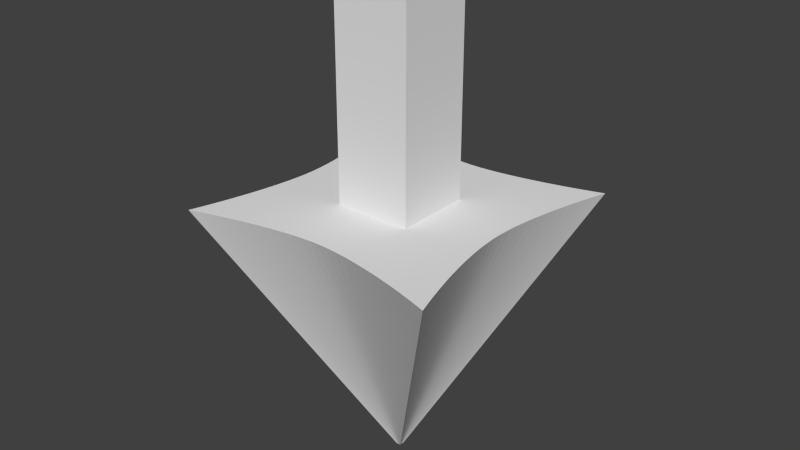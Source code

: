 # Source: arrow_marker.blend  (saved by Blender 2.67.0; exported with 4.5.12 LTS)
import bpy
from mathutils import Matrix  # noqa: F401  (used for matrix-valued properties, if any)

bpy.ops.wm.read_factory_settings(use_empty=True)
scene = bpy.context.scene
scene.name = 'Scene'

# ---- collections
col_collection_1 = bpy.data.collections.new('Collection 1'); scene.collection.children.link(col_collection_1)

# ---- world
world_world = bpy.data.worlds.new('World'); scene.world = world_world
world_world.color = (0.05088, 0.05088, 0.05088)
world_world.use_sun_shadow = False
world_world.sun_shadow_jitter_overblur = 0.0
world_world.cycles.sampling_method = 'MANUAL'
world_world.cycles.sample_map_resolution = 256

# ---- meshes
me_mesh = bpy.data.meshes.new('Mesh')
me_mesh.from_pydata([(0.802, 0.07647, 0.0), (0.8079, 0.1566, 0.0), (0.8173, 0.2396, 0.0), (0.8299, 0.3249, 0.0), (0.8452, 0.4116, 0.0), (0.8629, 0.4991, 0.0), (0.8827, 0.5867, 0.0), (0.9042, 0.6735, 0.0), (0.9271, 0.759, 0.0), (0.9509, 0.8424, 0.0), (0.9753, 0.923, 0.0), (1.0, 1.0, 0.0), (0.9226, 0.9749, 0.0), (0.8409, 0.9502, 0.0), (0.7559, 0.9262, 0.0), (0.6685, 0.9033, 0.0), (0.5797, 0.8818, 0.0), (0.4905, 0.862, 0.0), (0.4018, 0.8444, 0.0), (0.3146, 0.8293, 0.0), (0.2299, 0.8169, 0.0), (0.1486, 0.8077, 0.0), (0.07161, 0.8019, 0.0), (-0.802, 0.07647, 0.0), (-0.8079, 0.1566, 0.0), (-0.8173, 0.2396, 0.0), (-0.8299, 0.3249, 0.0), (-0.8452, 0.4116, 0.0), (-0.8629, 0.4991, 0.0), (-0.8827, 0.5867, 0.0), (-0.9042, 0.6735, 0.0), (-0.9271, 0.759, 0.0), (-0.9509, 0.8424, 0.0), (-0.9753, 0.923, 0.0), (-1.0, 1.0, 0.0), (-0.9226, 0.9749, 0.0), (-0.8409, 0.9502, 0.0), (-0.7559, 0.9262, 0.0), (-0.6685, 0.9033, 0.0), (-0.5797, 0.8818, 0.0), (-0.4905, 0.862, 0.0), (-0.4018, 0.8444, 0.0), (-0.3146, 0.8293, 0.0), (-0.2299, 0.8169, 0.0), (-0.1486, 0.8077, 0.0), (-0.07161, 0.8019, 0.0), (0.0, 0.8, 0.0), (0.8, 0.0, 0.0), (0.802, -0.07647, 0.0), (0.8079, -0.1566, 0.0), (0.8173, -0.2396, 0.0), (0.8299, -0.3249, 0.0), (0.8452, -0.4116, 0.0), (0.8629, -0.4991, 0.0), (0.8827, -0.5867, 0.0), (0.9042, -0.6735, 0.0), (0.9271, -0.759, 0.0), (0.9509, -0.8424, 0.0), (0.9753, -0.923, 0.0), (1.0, -1.0, 0.0), (0.9226, -0.9749, 0.0), (0.8409, -0.9502, 0.0), (0.7559, -0.9262, 0.0), (0.6685, -0.9033, 0.0), (0.5797, -0.8818, 0.0), (0.4905, -0.862, 0.0), (0.4018, -0.8444, 0.0), (0.3146, -0.8293, 0.0), (0.2299, -0.8169, 0.0), (0.1486, -0.8077, 0.0), (0.07161, -0.8019, 0.0), (-0.8, 0.0, 0.0), (-0.802, -0.07647, 0.0), (-0.8079, -0.1566, 0.0), (-0.8173, -0.2396, 0.0), (-0.8299, -0.3249, 0.0), (-0.8452, -0.4116, 0.0), (-0.8629, -0.4991, 0.0), (-0.8827, -0.5867, 0.0), (-0.9042, -0.6735, 0.0), (-0.9271, -0.759, 0.0), (-0.9509, -0.8424, 0.0), (-0.9753, -0.923, 0.0), (-1.0, -1.0, 0.0), (-0.9226, -0.9749, 0.0), (-0.8409, -0.9502, 0.0), (-0.7559, -0.9262, 0.0), (-0.6685, -0.9033, 0.0), (-0.5797, -0.8818, 0.0), (-0.4905, -0.862, 0.0), (-0.4018, -0.8444, 0.0), (-0.3146, -0.8293, 0.0), (-0.2299, -0.8169, 0.0), (-0.1486, -0.8077, 0.0), (-0.07161, -0.8019, 0.0), (0.0, -0.8, 0.0), (0.01315, 0.001254, -2.04), (0.01325, 0.002568, -2.04), (0.0134, 0.003929, -2.04), (0.01361, 0.005327, -2.04), (0.01386, 0.00675, -2.04), (0.01415, 0.008185, -2.04), (0.01448, 0.009621, -2.04), (0.01483, 0.01105, -2.04), (0.0152, 0.01245, -2.04), (0.01559, 0.01382, -2.04), (0.01599, 0.01514, -2.04), (0.0164, 0.0164, -2.04), (0.01513, 0.01599, -2.04), (0.01379, 0.01558, -2.04), (0.0124, 0.01519, -2.04), (0.01096, 0.01481, -2.04), (0.009507, 0.01446, -2.04), (0.008044, 0.01414, -2.04), (0.00659, 0.01385, -2.04), (0.00516, 0.0136, -2.04), (0.00377, 0.0134, -2.04), (0.002436, 0.01324, -2.04), (0.001174, 0.01315, -2.04), (-0.01315, 0.001254, -2.04), (-0.01325, 0.002568, -2.04), (-0.0134, 0.003929, -2.04), (-0.01361, 0.005327, -2.04), (-0.01386, 0.00675, -2.04), (-0.01415, 0.008185, -2.04), (-0.01448, 0.009621, -2.04), (-0.01483, 0.01105, -2.04), (-0.0152, 0.01245, -2.04), (-0.01559, 0.01382, -2.04), (-0.01599, 0.01514, -2.04), (-0.0164, 0.0164, -2.04), (-0.01513, 0.01599, -2.04), (-0.01379, 0.01558, -2.04), (-0.0124, 0.01519, -2.04), (-0.01096, 0.01481, -2.04), (-0.009507, 0.01446, -2.04), (-0.008044, 0.01414, -2.04), (-0.00659, 0.01385, -2.04), (-0.00516, 0.0136, -2.04), (-0.00377, 0.0134, -2.04), (-0.002436, 0.01324, -2.04), (-0.001174, 0.01315, -2.04), (-1.901e-08, 0.01312, -2.04), (0.01312, -3.664e-09, -2.04), (0.01315, -0.001254, -2.04), (0.01325, -0.002568, -2.04), (0.0134, -0.00393, -2.04), (0.01361, -0.005327, -2.04), (0.01386, -0.00675, -2.04), (0.01415, -0.008185, -2.04), (0.01448, -0.009621, -2.04), (0.01483, -0.01105, -2.04), (0.0152, -0.01245, -2.04), (0.01559, -0.01382, -2.04), (0.01599, -0.01514, -2.04), (0.0164, -0.0164, -2.04), (0.01513, -0.01599, -2.04), (0.01379, -0.01558, -2.04), (0.0124, -0.01519, -2.04), (0.01096, -0.01481, -2.04), (0.009507, -0.01446, -2.04), (0.008044, -0.01414, -2.04), (0.00659, -0.01385, -2.04), (0.00516, -0.0136, -2.04), (0.00377, -0.0134, -2.04), (0.002436, -0.01324, -2.04), (0.001174, -0.01315, -2.04), (-0.01312, -3.664e-09, -2.04), (-0.01315, -0.001254, -2.04), (-0.01325, -0.002568, -2.04), (-0.0134, -0.00393, -2.04), (-0.01361, -0.005327, -2.04), (-0.01386, -0.00675, -2.04), (-0.01415, -0.008185, -2.04), (-0.01448, -0.009621, -2.04), (-0.01483, -0.01105, -2.04), (-0.0152, -0.01245, -2.04), (-0.01559, -0.01382, -2.04), (-0.01599, -0.01514, -2.04), (-0.0164, -0.0164, -2.04), (-0.01513, -0.01599, -2.04), (-0.01379, -0.01558, -2.04), (-0.0124, -0.01519, -2.04), (-0.01096, -0.01481, -2.04), (-0.009507, -0.01446, -2.04), (-0.008044, -0.01414, -2.04), (-0.00659, -0.01385, -2.04), (-0.00516, -0.0136, -2.04), (-0.00377, -0.0134, -2.04), (-0.002436, -0.01324, -2.04), (-0.001174, -0.01315, -2.04), (-1.901e-08, -0.01312, -2.04), (0.2879, 0.288, 0.0), (-0.2892, 0.288, 0.0), (-0.2892, -0.2891, 0.0), (0.2879, -0.2891, 0.0), (0.2879, 0.288, 1.684), (-0.2892, 0.288, 1.684), (-0.2892, -0.2891, 1.684), (0.2879, -0.2891, 1.684)], [], [(16, 15, 111, 112), (61, 157, 156, 60), (0, 47, 143, 96), (44, 140, 139, 43), (90, 89, 185, 186), (28, 124, 123, 27), (74, 73, 169, 170), (13, 12, 108, 109), (58, 154, 153, 57), (41, 137, 136, 40), (87, 86, 182, 183), (25, 121, 120, 24), (95, 191, 166, 70), (10, 9, 105, 106), (55, 151, 150, 54), (38, 134, 133, 37), (84, 83, 179, 180), (46, 22, 118, 142), (68, 164, 163, 67), (7, 6, 102, 103), (52, 148, 147, 51), (35, 131, 130, 34), (81, 80, 176, 177), (20, 19, 115, 116), (65, 161, 160, 64), (4, 3, 99, 100), (49, 145, 144, 48), (94, 93, 189, 190), (32, 128, 127, 31), (78, 77, 173, 174), (17, 16, 112, 113), (62, 158, 157, 61), (1, 0, 96, 97), (45, 141, 140, 44), (91, 90, 186, 187), (29, 125, 124, 28), (75, 74, 170, 171), (14, 13, 109, 110), (59, 155, 154, 58), (42, 138, 137, 41), (88, 87, 183, 184), (26, 122, 121, 25), (72, 71, 167, 168), (11, 10, 106, 107), (56, 152, 151, 55), (39, 135, 134, 38), (85, 84, 180, 181), (23, 119, 167, 71), (69, 165, 164, 68), (8, 7, 103, 104), (53, 149, 148, 52), (36, 132, 131, 35), (82, 81, 177, 178), (21, 20, 116, 117), (66, 162, 161, 65), (5, 4, 100, 101), (50, 146, 145, 49), (95, 94, 190, 191), (33, 129, 128, 32), (79, 78, 174, 175), (18, 17, 113, 114), (63, 159, 158, 62), (2, 1, 97, 98), (46, 142, 141, 45), (92, 91, 187, 188), (30, 126, 125, 29), (76, 75, 171, 172), (15, 14, 110, 111), (60, 156, 155, 59), (43, 139, 138, 42), (89, 88, 184, 185), (27, 123, 122, 26), (73, 72, 168, 169), (12, 11, 107, 108), (57, 153, 152, 56), (40, 136, 135, 39), (86, 85, 181, 182), (24, 120, 119, 23), (70, 166, 165, 69), (9, 8, 104, 105), (54, 150, 149, 53), (37, 133, 132, 36), (83, 82, 178, 179), (22, 21, 117, 118), (67, 163, 162, 66), (6, 5, 101, 102), (51, 147, 146, 50), (34, 130, 129, 33), (80, 79, 175, 176), (19, 18, 114, 115), (64, 160, 159, 63), (3, 2, 98, 99), (48, 144, 143, 47), (93, 92, 188, 189), (31, 127, 126, 30), (77, 76, 172, 173), (144, 145, 146, 147, 148, 149, 150, 151, 152, 153, 154, 155, 156, 157, 158, 159, 160, 161, 162, 163, 164, 165, 166, 191, 190, 189, 188, 187, 186, 185, 184, 183, 182, 181, 180, 179, 178, 177, 176, 175, 174, 173, 172, 171, 170, 169, 168, 167, 119, 120, 121, 122, 123, 124, 125, 126, 127, 128, 129, 130, 131, 132, 133, 134, 135, 136, 137, 138, 139, 140, 141, 142, 118, 117, 116, 115, 114, 113, 112, 111, 110, 109, 108, 107, 106, 105, 104, 103, 102, 101, 100, 99, 98, 97, 96, 143), (68, 195, 194, 193, 25, 24, 23, 71, 72, 73, 74, 75, 76, 77, 78, 79, 80, 81, 82, 83, 84, 85, 86, 87, 88, 89, 90, 91, 92, 93, 94, 95, 70, 69), (48, 47, 0, 1, 2, 3, 4, 5, 6, 7, 8, 9, 10, 11, 12, 13, 14, 15, 16, 17, 18, 19, 20, 21, 22, 46, 45, 44, 43, 42, 41, 40, 39, 38, 37, 36, 35, 34, 33, 32, 31, 30, 29, 28, 27, 26, 25, 193, 192, 195, 68, 67, 66, 65, 64, 63, 62, 61, 60, 59, 58, 57, 56, 55, 54, 53, 52, 51, 50, 49), (193, 194, 198, 197), (192, 193, 197, 196), (194, 195, 199, 198), (195, 192, 196, 199), (199, 196, 197, 198)])
_uv = me_mesh.uv_layers.new(name='UVMap')
_uv.uv.foreach_set('vector', [0.2335, 0.3548, 0.2483, 0.349, 0.2471, 0.7527, 0.2469, 0.7528, 0.9231, 0.4111, 0.9359, 0.827, 0.9361, 0.8269, 0.9362, 0.4041, 0.4909, 0.9673, 0.4776, 0.9668, 0.4903, 0.5865, 0.4905, 0.5865, 0.9291, 0.005888, 0.942, 0.3874, 0.9423, 0.3874, 0.9432, 0.003885, 0.2184, 0.3534, 0.2335, 0.349, 0.2331, 0.7424, 0.2329, 0.7425, 0.1038, 0.7429, 0.1027, 0.3491, 0.1025, 0.349, 0.08888, 0.7385, 0.8721, 0.3874, 0.8578, 0.3853, 0.8717, 0.003679, 0.872, 0.003714, 0.9362, 0.4111, 0.9493, 0.4041, 0.9492, 0.8269, 0.949, 0.827, 0.6141, 0.4228, 0.626, 0.0001193, 0.6258, 0.0, 0.6014, 0.4155, 0.2033, 0.3534, 0.2178, 0.7425, 0.218, 0.7424, 0.2184, 0.349, 0.1745, 0.3553, 0.1889, 0.349, 0.1884, 0.7587, 0.1882, 0.7588, 0.9009, 0.3874, 0.9007, 0.003714, 0.9005, 0.003679, 0.8865, 0.3853, 0.4909, 0.587, 0.5024, 0.9673, 0.5026, 0.9673, 0.5033, 0.5865, 0.5892, 0.4228, 0.5765, 0.4155, 0.6009, 0.0, 0.6012, 0.0001193, 0.7847, 0.4041, 0.7845, 9.407e-05, 0.7843, 0.0, 0.7702, 0.3984, 0.7409, 0.006324, 0.7546, 0.4098, 0.7548, 0.4097, 0.7553, 0.0, 0.2928, 0.4568, 0.305, 0.4497, 0.3046, 0.8793, 0.3044, 0.8794, 0.9573, 0.004382, 0.9697, 0.003885, 0.969, 0.3846, 0.9688, 0.3847, 0.2777, 0.4525, 0.2913, 0.8358, 0.2915, 0.8358, 0.2923, 0.4497, 0.7702, 0.798, 0.7557, 0.7923, 0.7698, 0.3939, 0.77, 0.394, 0.7851, 0.7939, 0.7841, 0.4042, 0.7838, 0.4041, 0.7702, 0.7902, 0.9632, 0.4112, 0.9748, 0.8338, 0.975, 0.8337, 0.9755, 0.4041, 0.8563, 0.8204, 0.8427, 0.8138, 0.8553, 0.4041, 0.8555, 0.4042, 0.305, 0.4525, 0.3197, 0.4497, 0.3189, 0.8358, 0.3186, 0.8358, 0.6963, 0.005125, 0.71, 0.3983, 0.7102, 0.3983, 0.7113, 0.0, 0.814, 0.3898, 0.7992, 0.3861, 0.8128, 0.0, 0.813, 6.029e-05, 0.4503, 0.9684, 0.4497, 0.5865, 0.4495, 0.5865, 0.4364, 0.9671, 0.5382, 0.5878, 0.5516, 0.5865, 0.551, 0.9683, 0.5508, 0.9683, 0.8834, 0.8204, 0.8826, 0.4042, 0.8824, 0.4041, 0.8698, 0.8138, 0.1598, 0.7477, 0.145, 0.7426, 0.1591, 0.349, 0.1594, 0.3491, 0.6511, 0.005125, 0.6662, 0.0, 0.6651, 0.3983, 0.6648, 0.3983, 0.8289, 0.4108, 0.8424, 0.8203, 0.8426, 0.8202, 0.8427, 0.4041, 0.3629, 0.9684, 0.349, 0.9671, 0.3621, 0.5865, 0.3623, 0.5865, 0.423, 0.5878, 0.4356, 0.9683, 0.4358, 0.9683, 0.4364, 0.5865, 0.6511, 0.402, 0.6661, 0.3983, 0.6659, 0.7877, 0.6656, 0.7878, 0.08888, 0.7477, 0.08847, 0.3491, 0.08823, 0.349, 0.07413, 0.7426, 0.263, 0.8361, 0.2483, 0.8332, 0.2625, 0.4497, 0.2627, 0.4498, 0.6263, 0.4366, 0.6401, 0.4298, 0.6399, 0.8459, 0.6397, 0.8461, 0.6263, 0.4298, 0.6262, 0.0002349, 0.626, 0.0001193, 0.6141, 0.4228, 0.726, 0.4074, 0.7405, 0.7932, 0.7407, 0.7932, 0.7409, 0.4038, 0.0, 0.3548, 0.01481, 0.349, 0.01363, 0.7527, 0.01338, 0.7528, 0.349, 0.8361, 0.3487, 0.4498, 0.3485, 0.4497, 0.3343, 0.8332, 0.3896, 0.9673, 0.3763, 0.9668, 0.389, 0.5865, 0.3892, 0.5865, 0.6014, 0.4298, 0.5892, 0.4228, 0.6012, 0.0001193, 0.6014, 0.0002348, 0.8289, 0.8141, 0.8286, 0.4042, 0.8284, 0.4041, 0.8148, 0.8079, 0.7261, 0.005764, 0.7395, 0.4038, 0.7398, 0.4037, 0.7409, 0.0, 0.897, 0.4111, 0.91, 0.4041, 0.9099, 0.8269, 0.9097, 0.827, 0.5382, 0.9673, 0.5378, 0.5865, 0.5376, 0.5865, 0.5249, 0.9668, 0.9432, 0.005888, 0.9561, 0.3874, 0.9564, 0.3874, 0.9573, 0.003885, 0.6014, 0.8399, 0.5873, 0.8336, 0.6008, 0.4298, 0.601, 0.4299, 0.7702, 0.3939, 0.7691, 7.248e-05, 0.7689, 0.0, 0.7553, 0.3895, 0.91, 0.4111, 0.9228, 0.827, 0.923, 0.8269, 0.9231, 0.4041, 0.639, 0.4228, 0.6263, 0.4155, 0.6507, 0.0, 0.6509, 0.0001192, 0.915, 0.005888, 0.9291, 0.003885, 0.9282, 0.3874, 0.928, 0.3874, 0.0299, 0.3534, 0.04441, 0.7425, 0.04466, 0.7424, 0.045, 0.349, 0.145, 0.7429, 0.1301, 0.7385, 0.1437, 0.349, 0.1439, 0.3491, 0.8865, 0.3874, 0.8863, 0.003714, 0.8861, 0.003679, 0.8721, 0.3853, 0.3896, 0.587, 0.402, 0.5865, 0.4013, 0.9673, 0.4011, 0.9673, 0.5643, 0.4228, 0.5763, 0.0001193, 0.5761, 0.0, 0.5516, 0.4155, 0.6812, 0.8024, 0.6668, 0.7967, 0.6808, 0.3983, 0.681, 0.3984, 0.01481, 0.3534, 0.0299, 0.349, 0.02957, 0.7424, 0.02932, 0.7425, 0.1889, 0.3553, 0.2026, 0.7588, 0.2028, 0.7587, 0.2033, 0.349, 0.8578, 0.3874, 0.8434, 0.3853, 0.8573, 0.003679, 0.8576, 0.003714, 0.5125, 0.587, 0.524, 0.9673, 0.5242, 0.9673, 0.5249, 0.5865, 0.8287, 0.006496, 0.8434, 0.003679, 0.8426, 0.3897, 0.8423, 0.3898, 0.7992, 0.4041, 0.799, 9.405e-05, 0.7987, 0.0, 0.7847, 0.3984, 0.8148, 0.7939, 0.8, 0.7902, 0.8136, 0.4041, 0.8138, 0.4042, 0.045, 0.3553, 0.05938, 0.349, 0.0589, 0.7587, 0.05867, 0.7588, 0.9877, 0.4112, 0.9994, 0.8338, 0.9996, 0.8337, 1.0, 0.4041, 0.3197, 0.4525, 0.3333, 0.8358, 0.3335, 0.8358, 0.3343, 0.4497, 0.6662, 0.005125, 0.6812, 0.0, 0.6801, 0.3983, 0.6799, 0.3983, 0.8, 0.7939, 0.799, 0.4042, 0.7987, 0.4041, 0.7851, 0.7902, 0.9632, 0.786, 0.9493, 0.7847, 0.9624, 0.4041, 0.9626, 0.4041, 0.9755, 0.4112, 0.9877, 0.4041, 0.9873, 0.8337, 0.9871, 0.8338, 0.8698, 0.8204, 0.869, 0.4042, 0.8688, 0.4041, 0.8563, 0.8138, 0.6812, 0.005125, 0.6949, 0.3983, 0.6952, 0.3983, 0.6963, 0.0, 0.6014, 0.4366, 0.6152, 0.4298, 0.615, 0.8459, 0.6148, 0.8461, 0.4642, 0.9684, 0.4636, 0.5865, 0.4634, 0.5865, 0.4503, 0.9671, 0.4642, 0.5878, 0.4768, 0.9683, 0.477, 0.9683, 0.4776, 0.5865, 0.897, 0.8204, 0.8834, 0.8138, 0.8959, 0.4041, 0.8962, 0.4042, 0.07413, 0.7477, 0.07372, 0.3491, 0.07348, 0.349, 0.05938, 0.7426, 0.5627, 0.4366, 0.5761, 0.8461, 0.5763, 0.8459, 0.5765, 0.4298, 0.6511, 0.4298, 0.639, 0.4228, 0.6509, 0.0001192, 0.6511, 0.0002349, 0.3629, 0.5878, 0.3763, 0.5865, 0.3757, 0.9683, 0.3755, 0.9683, 0.6813, 0.402, 0.6958, 0.7878, 0.6961, 0.7877, 0.6963, 0.3983, 0.1745, 0.7477, 0.1598, 0.7426, 0.1739, 0.349, 0.1741, 0.3491, 0.2777, 0.8361, 0.2774, 0.4498, 0.2772, 0.4497, 0.263, 0.8332, 0.5765, 0.4298, 0.5765, 0.0002349, 0.5763, 0.0001193, 0.5643, 0.4228, 0.7254, 0.8138, 0.7113, 0.8076, 0.7248, 0.4038, 0.7251, 0.4039, 0.6963, 0.402, 0.7112, 0.3983, 0.711, 0.7877, 0.7108, 0.7878, 0.7113, 0.005764, 0.7247, 0.4038, 0.7249, 0.4037, 0.7261, 0.0, 0.8287, 0.3898, 0.814, 0.3869, 0.8282, 0.003389, 0.8284, 0.003437, 0.423, 0.9673, 0.4226, 0.5865, 0.4224, 0.5865, 0.4097, 0.9668, 0.9009, 0.005888, 0.915, 0.003885, 0.9141, 0.3874, 0.9139, 0.3874, 0.755, 0.8198, 0.7547, 0.4099, 0.7545, 0.4098, 0.7409, 0.8136, 0.1187, 0.7429, 0.1038, 0.7385, 0.1174, 0.349, 0.1176, 0.3491, 0.1275, 0.3541, 0.1277, 0.3542, 0.128, 0.3542, 0.1282, 0.3542, 0.1284, 0.3543, 0.1287, 0.3543, 0.1289, 0.3544, 0.1292, 0.3544, 0.1294, 0.3545, 0.1297, 0.3546, 0.1299, 0.3546, 0.1301, 0.3547, 0.1301, 0.3545, 0.13, 0.3542, 0.1299, 0.354, 0.1298, 0.3538, 0.1298, 0.3535, 0.1297, 0.3532, 0.1297, 0.353, 0.1296, 0.3527, 0.1296, 0.3525, 0.1296, 0.3523, 0.1295, 0.3521, 0.1295, 0.3518, 0.1295, 0.3516, 0.1296, 0.3514, 0.1296, 0.3512, 0.1296, 0.351, 0.1297, 0.3507, 0.1297, 0.3504, 0.1298, 0.3502, 0.1298, 0.3499, 0.1299, 0.3497, 0.13, 0.3494, 0.13, 0.3492, 0.1301, 0.349, 0.1299, 0.3491, 0.1297, 0.3491, 0.1294, 0.3492, 0.1292, 0.3493, 0.1289, 0.3493, 0.1287, 0.3494, 0.1284, 0.3494, 0.1282, 0.3495, 0.1279, 0.3495, 0.1277, 0.3495, 0.1275, 0.3496, 0.1273, 0.3496, 0.127, 0.3496, 0.1268, 0.3496, 0.1266, 0.3495, 0.1263, 0.3495, 0.1261, 0.3494, 0.1258, 0.3494, 0.1256, 0.3493, 0.1253, 0.3493, 0.1251, 0.3492, 0.1248, 0.3491, 0.1246, 0.3491, 0.1244, 0.349, 0.1245, 0.3492, 0.1245, 0.3495, 0.1246, 0.3497, 0.1247, 0.35, 0.1247, 0.3502, 0.1248, 0.3505, 0.1248, 0.3507, 0.1249, 0.351, 0.1249, 0.3512, 0.125, 0.3514, 0.125, 0.3517, 0.125, 0.3519, 0.125, 0.3521, 0.125, 0.3523, 0.1249, 0.3525, 0.1249, 0.3528, 0.1249, 0.353, 0.1248, 0.3533, 0.1248, 0.3535, 0.1247, 0.3538, 0.1246, 0.354, 0.1246, 0.3543, 0.1245, 0.3545, 0.1244, 0.3547, 0.1246, 0.3546, 0.1249, 0.3546, 0.1251, 0.3545, 0.1253, 0.3544, 0.1256, 0.3544, 0.1258, 0.3543, 0.1261, 0.3543, 0.1263, 0.3542, 0.1266, 0.3542, 0.1268, 0.3542, 0.1271, 0.3541, 0.1273, 0.3541, 0.3167, 0.2141, 0.2249, 0.2244, 0.2246, 0.124, 0.1242, 0.1243, 0.1324, 0.03244, 0.1468, 0.03403, 0.1608, 0.03501, 0.1741, 0.03533, 0.1874, 0.03493, 0.2013, 0.03386, 0.2157, 0.03218, 0.2306, 0.02995, 0.2456, 0.02724, 0.2609, 0.02411, 0.2761, 0.02062, 0.2912, 0.01684, 0.306, 0.01282, 0.3205, 0.008632, 0.3345, 0.004338, 0.3479, 0.0, 0.3436, 0.01348, 0.3393, 0.0277, 0.3352, 0.04251, 0.3313, 0.05772, 0.3276, 0.07317, 0.3242, 0.0887, 0.3212, 0.1041, 0.3186, 0.1193, 0.3165, 0.1341, 0.3149, 0.1482, 0.314, 0.1616, 0.3137, 0.1741, 0.314, 0.1865, 0.3151, 0.1999, 0.1882, 0.314, 0.1749, 0.3137, 0.1616, 0.3141, 0.1477, 0.3151, 0.1332, 0.3168, 0.1184, 0.319, 0.1033, 0.3217, 0.08813, 0.3249, 0.07291, 0.3284, 0.05781, 0.3322, 0.04295, 0.3362, 0.02845, 0.3404, 0.01445, 0.3447, 0.001067, 0.349, 0.005395, 0.3355, 0.009653, 0.3213, 0.01378, 0.3065, 0.01772, 0.2913, 0.02141, 0.2758, 0.0248, 0.2603, 0.02781, 0.2449, 0.03041, 0.2297, 0.03251, 0.2149, 0.03407, 0.2008, 0.03503, 0.1874, 0.03533, 0.1749, 0.03495, 0.1625, 0.03391, 0.1491, 0.03227, 0.1349, 0.03007, 0.1202, 0.02738, 0.105, 0.02427, 0.08962, 0.02079, 0.07411, 0.01701, 0.05868, 0.01297, 0.04349, 0.008755, 0.02872, 0.00441, 0.01452, 0.0, 0.001067, 0.01341, 0.005323, 0.02744, 0.009531, 0.04196, 0.01363, 0.05684, 0.01756, 0.07197, 0.02125, 0.08721, 0.02465, 0.1024, 0.02768, 0.1175, 0.0303, 0.1324, 0.03244, 0.1242, 0.1243, 0.1245, 0.2247, 0.2249, 0.2244, 0.3167, 0.2141, 0.3189, 0.2288, 0.3216, 0.244, 0.3247, 0.2594, 0.3282, 0.2749, 0.332, 0.2903, 0.336, 0.3055, 0.3402, 0.3203, 0.3446, 0.3345, 0.349, 0.3479, 0.3356, 0.3437, 0.3216, 0.3395, 0.307, 0.3354, 0.2922, 0.3314, 0.277, 0.3277, 0.2618, 0.3243, 0.2466, 0.3213, 0.2315, 0.3187, 0.2166, 0.3166, 0.2022, 0.315, 0.4503, 0.000308, 0.5507, 0.0, 0.5516, 0.293, 0.4512, 0.2933, 0.4503, 0.293, 0.3499, 0.2933, 0.349, 0.000308, 0.4494, 0.0, 0.4503, 0.5862, 0.3499, 0.5865, 0.349, 0.2936, 0.4494, 0.2933, 0.4503, 0.2936, 0.5507, 0.2933, 0.5516, 0.5862, 0.4512, 0.5865, 0.2486, 0.4497, 0.2483, 0.3493, 0.3487, 0.349, 0.349, 0.4494])
me_mesh.use_remesh_preserve_volume = False
me_mesh.use_remesh_preserve_attributes = False
me_mesh.use_mirror_vertex_groups = False
me_mesh.update()

# ---- objects
ob_beziercurve = bpy.data.objects.new('BezierCurve', me_mesh)

# ---- transforms, parenting, visibility, modifiers, constraints
ob_beziercurve.location = (0.0, 0.0, 0.0)
ob_beziercurve.lineart.crease_threshold = 0.0

# ---- collection membership
col_collection_1.objects.link(ob_beziercurve)

# ---- scene / render settings (as saved in the file)
scene.frame_start = 1; scene.frame_end = 250; scene.frame_set(1)
scene.render.engine = 'BLENDER_EEVEE_NEXT'
scene.render.image_settings.color_mode = 'RGB'
scene.render.image_settings.compression = 90
scene.render.resolution_percentage = 50
scene.render.dither_intensity = 0.0
scene.cycles.use_denoising = False
scene.cycles.samples = 10
scene.cycles.sampling_pattern = 'TABULATED_SOBOL'
scene.cycles.light_sampling_threshold = 0.0
scene.cycles.use_adaptive_sampling = False
scene.cycles.use_light_tree = False
scene.cycles.blur_glossy = 0.0
scene.cycles.volume_bounces = 1
scene.cycles.pixel_filter_type = 'GAUSSIAN'
scene.cycles.sample_clamp_indirect = 0.0
scene.view_settings.view_transform = 'Standard'
bpy.context.view_layer.update()

# ---- added for rendering (the .blend has no active camera and no usable light): camera, sun
cam_auto = bpy.data.cameras.new('AutoCamera')
cam_auto.lens = 50.0
cam_auto.sensor_width = 36.0
cam_auto.clip_end = 1000.0
ob_auto_camera = bpy.data.objects.new('AutoCamera', cam_auto)
scene.collection.objects.link(ob_auto_camera)
ob_auto_camera.location = (4.327, -5.1924, 3.28336)
ob_auto_camera.rotation_euler = (1.09748, -7.21219e-08, 0.694738)
scene.camera = ob_auto_camera
light_auto_sun = bpy.data.lights.new('AutoSun', 'SUN')
light_auto_sun.energy = 3.0
light_auto_sun.angle = 0.0523599
ob_auto_sun = bpy.data.objects.new('AutoSun', light_auto_sun)
scene.collection.objects.link(ob_auto_sun)
ob_auto_sun.rotation_euler = (0.872665, 0.174533, 0.523599)
bpy.context.view_layer.update()
